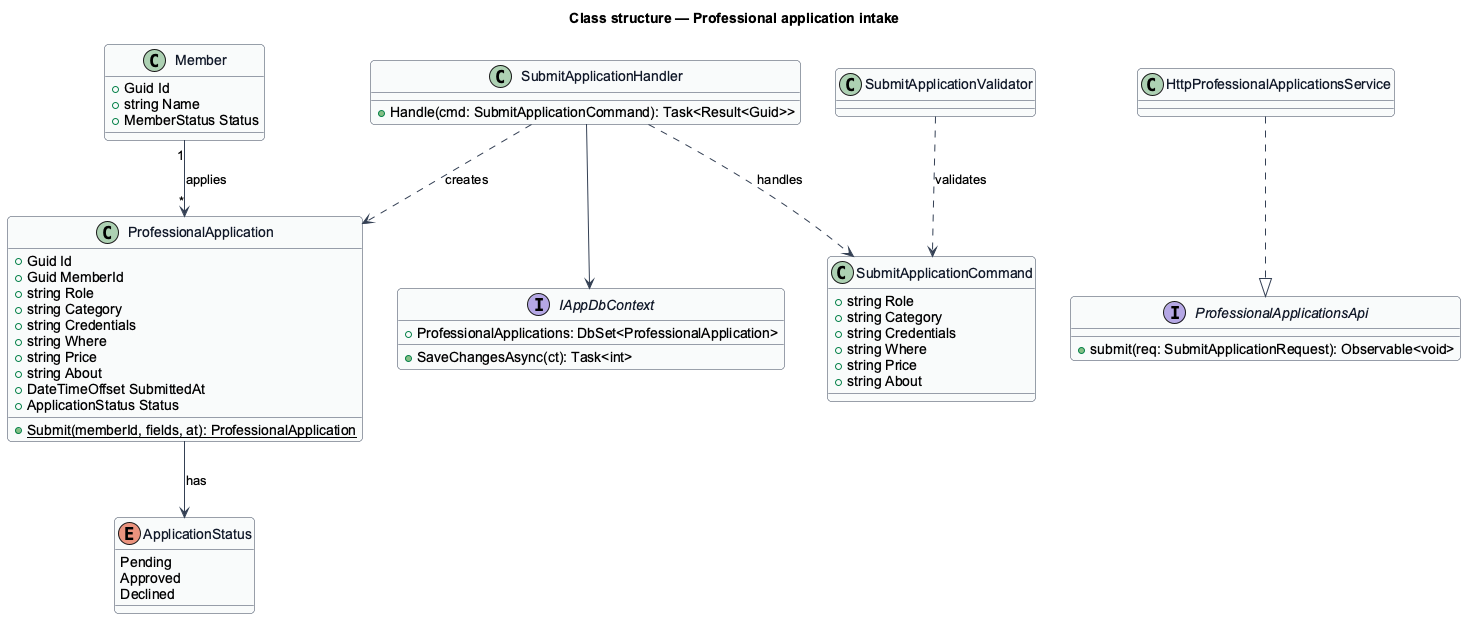

The diagram above was rendered by PlantUML. Its source (embedded in the PNG):
@startuml
skinparam backgroundColor #FFFFFF
skinparam shadowing false
skinparam roundcorner 8
skinparam defaultFontName Arial
skinparam ArrowColor #344054
skinparam class {
  BorderColor #344054
  FontColor #101828
  BackgroundColor #F9FAFB
}
title Class structure — Professional application intake

enum ApplicationStatus {
  Pending
  Approved
  Declined
}
class ProfessionalApplication {
  +Guid Id
  +Guid MemberId
  +string Role
  +string Category
  +string Credentials
  +string Where
  +string Price
  +string About
  +DateTimeOffset SubmittedAt
  +ApplicationStatus Status
  +{static} Submit(memberId, fields, at): ProfessionalApplication
}
class Member {
  +Guid Id
  +string Name
  +MemberStatus Status
}
class SubmitApplicationCommand {
  +string Role
  +string Category
  +string Credentials
  +string Where
  +string Price
  +string About
}
class SubmitApplicationValidator
class SubmitApplicationHandler {
  +Handle(cmd: SubmitApplicationCommand): Task<Result<Guid>>
}
interface IAppDbContext {
  +ProfessionalApplications: DbSet<ProfessionalApplication>
  +SaveChangesAsync(ct): Task<int>
}
interface ProfessionalApplicationsApi {
  +submit(req: SubmitApplicationRequest): Observable<void>
}
class HttpProfessionalApplicationsService
Member "1" --> "*" ProfessionalApplication : applies
ProfessionalApplication --> ApplicationStatus : has
SubmitApplicationValidator ..> SubmitApplicationCommand : validates
SubmitApplicationHandler ..> SubmitApplicationCommand : handles
SubmitApplicationHandler --> IAppDbContext
SubmitApplicationHandler ..> ProfessionalApplication : creates
HttpProfessionalApplicationsService ..|> ProfessionalApplicationsApi
@enduml